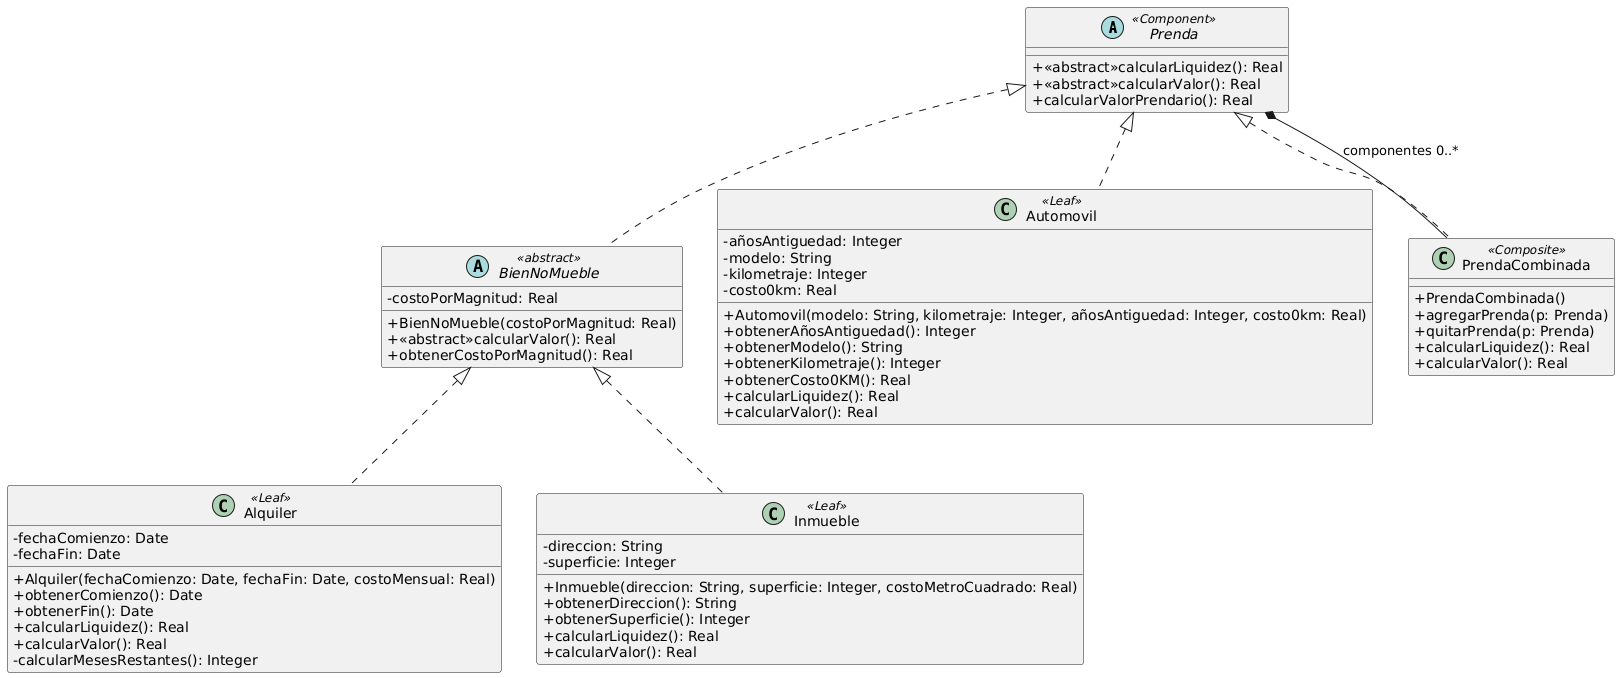

The diagram above was rendered by PlantUML. Its source (embedded in the PNG):
@startuml
skinparam classAttributeIconSize 0

abstract class Prenda <<Component>> {
+<<abstract>>calcularLiquidez(): Real
+<<abstract>>calcularValor(): Real
+calcularValorPrendario(): Real
}

abstract class BienNoMueble <<abstract>> {
-costoPorMagnitud: Real
+BienNoMueble(costoPorMagnitud: Real)
+<<abstract>>calcularValor(): Real
+obtenerCostoPorMagnitud(): Real
}

class Alquiler <<Leaf>> {
-fechaComienzo: Date
-fechaFin: Date
+Alquiler(fechaComienzo: Date, fechaFin: Date, costoMensual: Real)
+obtenerComienzo(): Date
+obtenerFin(): Date
+calcularLiquidez(): Real
+calcularValor(): Real
-calcularMesesRestantes(): Integer
}

class Automovil <<Leaf>> {
-añosAntiguedad: Integer
-modelo: String
-kilometraje: Integer
-costo0km: Real
+Automovil(modelo: String, kilometraje: Integer, añosAntiguedad: Integer, costo0km: Real)
+obtenerAñosAntiguedad(): Integer
+obtenerModelo(): String
+obtenerKilometraje(): Integer
+obtenerCosto0KM(): Real
+calcularLiquidez(): Real
+calcularValor(): Real
}

class Inmueble <<Leaf>> {
-direccion: String
-superficie: Integer
+Inmueble(direccion: String, superficie: Integer, costoMetroCuadrado: Real)
+obtenerDireccion(): String
+obtenerSuperficie(): Integer
+calcularLiquidez(): Real
+calcularValor(): Real
}

class PrendaCombinada <<Composite>> {
+PrendaCombinada()
+agregarPrenda(p: Prenda)
+quitarPrenda(p: Prenda)
+calcularLiquidez(): Real
+calcularValor(): Real
}

PrendaCombinada --* Prenda : componentes 0..*

BienNoMueble .up.|> Prenda
Automovil .up.|> Prenda
PrendaCombinada .up.|> Prenda
Alquiler .up.|> BienNoMueble
Inmueble .up.|> BienNoMueble
@enduml